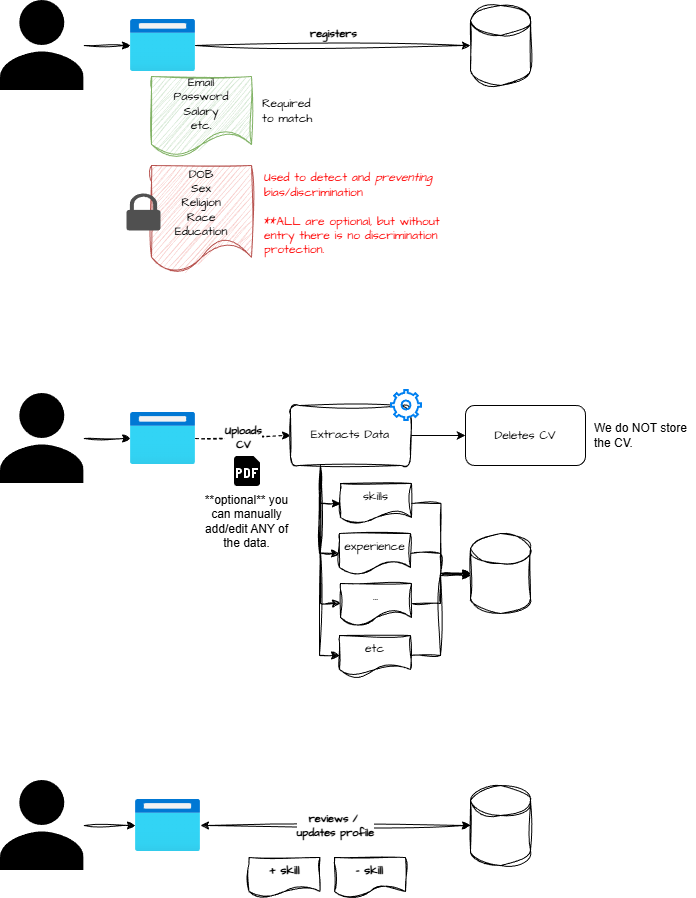

The diagram above was exported from draw.io. Its source (the exported page's mxGraphModel, read from the mxfile embedded in the PNG):
<mxGraphModel dx="1768" dy="1094" grid="0" gridSize="10" guides="1" tooltips="1" connect="1" arrows="1" fold="1" page="1" pageScale="1" pageWidth="827" pageHeight="1169" math="0" shadow="0">
  <root>
    <mxCell id="0" />
    <mxCell id="1" parent="0" />
    <mxCell id="PoexxPsV8AzCuV56rzt6-1" parent="1" style="shape=image;imageAspect=0;aspect=fixed;verticalLabelPosition=bottom;verticalAlign=top;sketch=1;hachureGap=4;jiggle=2;curveFitting=1;fontFamily=Architects Daughter;fontSource=https%3A%2F%2Ffonts.googleapis.com%2Fcss%3Ffamily%3DArchitects%2BDaughter;image=data:image/svg+xml,(base64 omitted: 324 chars);" value="" vertex="1">
      <mxGeometry height="90" width="83.58" x="86" y="512" as="geometry" />
    </mxCell>
    <mxCell id="PoexxPsV8AzCuV56rzt6-2" parent="1" style="shape=cylinder3;whiteSpace=wrap;html=1;boundedLbl=1;backgroundOutline=1;size=15;sketch=1;hachureGap=4;jiggle=2;curveFitting=1;fontFamily=Architects Daughter;fontSource=https%3A%2F%2Ffonts.googleapis.com%2Fcss%3Ffamily%3DArchitects%2BDaughter;" value="" vertex="1">
      <mxGeometry height="80" width="60" x="556" y="652" as="geometry" />
    </mxCell>
    <mxCell id="PoexxPsV8AzCuV56rzt6-3" edge="1" parent="1" source="PoexxPsV8AzCuV56rzt6-20" style="edgeStyle=orthogonalEdgeStyle;rounded=0;sketch=1;hachureGap=4;jiggle=2;curveFitting=1;orthogonalLoop=1;jettySize=auto;html=1;fontFamily=Architects Daughter;fontSource=https%3A%2F%2Ffonts.googleapis.com%2Fcss%3Ffamily%3DArchitects%2BDaughter;entryX=0;entryY=0.5;entryDx=0;entryDy=0;fontStyle=1;dashed=1;" target="PoexxPsV8AzCuV56rzt6-6" value="Uploads&lt;div&gt;CV&lt;/div&gt;">
      <mxGeometry relative="1" as="geometry">
        <mxPoint x="456" y="559" as="targetPoint" />
      </mxGeometry>
    </mxCell>
    <mxCell id="PoexxPsV8AzCuV56rzt6-4" edge="1" parent="1" source="PoexxPsV8AzCuV56rzt6-6" style="edgeStyle=orthogonalEdgeStyle;rounded=0;sketch=1;hachureGap=4;jiggle=2;curveFitting=1;orthogonalLoop=1;jettySize=auto;html=1;exitX=0.25;exitY=1;exitDx=0;exitDy=0;entryX=0;entryY=0.5;entryDx=0;entryDy=0;fontFamily=Architects Daughter;fontSource=https%3A%2F%2Ffonts.googleapis.com%2Fcss%3Ffamily%3DArchitects%2BDaughter;" target="PoexxPsV8AzCuV56rzt6-8">
      <mxGeometry relative="1" as="geometry" />
    </mxCell>
    <mxCell id="PoexxPsV8AzCuV56rzt6-5" edge="1" parent="1" source="PoexxPsV8AzCuV56rzt6-6" style="edgeStyle=orthogonalEdgeStyle;rounded=0;sketch=1;hachureGap=4;jiggle=2;curveFitting=1;orthogonalLoop=1;jettySize=auto;html=1;exitX=0.25;exitY=1;exitDx=0;exitDy=0;fontFamily=Architects Daughter;fontSource=https%3A%2F%2Ffonts.googleapis.com%2Fcss%3Ffamily%3DArchitects%2BDaughter;entryX=0;entryY=0.5;entryDx=0;entryDy=0;" target="PoexxPsV8AzCuV56rzt6-12">
      <mxGeometry relative="1" as="geometry" />
    </mxCell>
    <mxCell id="PoexxPsV8AzCuV56rzt6-39" edge="1" parent="1" source="PoexxPsV8AzCuV56rzt6-6" style="edgeStyle=orthogonalEdgeStyle;rounded=0;orthogonalLoop=1;jettySize=auto;html=1;exitX=1;exitY=0.5;exitDx=0;exitDy=0;" target="PoexxPsV8AzCuV56rzt6-38">
      <mxGeometry relative="1" as="geometry" />
    </mxCell>
    <mxCell id="PoexxPsV8AzCuV56rzt6-6" parent="1" style="rounded=1;whiteSpace=wrap;html=1;sketch=1;hachureGap=4;jiggle=2;curveFitting=1;fontFamily=Architects Daughter;fontSource=https%3A%2F%2Ffonts.googleapis.com%2Fcss%3Ffamily%3DArchitects%2BDaughter;" value="Extracts Data" vertex="1">
      <mxGeometry height="60" width="120" x="376" y="524" as="geometry" />
    </mxCell>
    <mxCell id="PoexxPsV8AzCuV56rzt6-7" parent="1" style="shape=image;imageAspect=0;aspect=fixed;verticalLabelPosition=bottom;verticalAlign=top;sketch=1;hachureGap=4;jiggle=2;curveFitting=1;fontFamily=Architects Daughter;fontSource=https%3A%2F%2Ffonts.googleapis.com%2Fcss%3Ffamily%3DArchitects%2BDaughter;image=data:image/svg+xml,(base64 omitted: 616 chars);" value="" vertex="1">
      <mxGeometry height="30" width="26" x="320" y="575" as="geometry" />
    </mxCell>
    <mxCell id="PoexxPsV8AzCuV56rzt6-8" parent="1" style="shape=document;whiteSpace=wrap;html=1;boundedLbl=1;sketch=1;hachureGap=4;jiggle=2;curveFitting=1;fontFamily=Architects Daughter;fontSource=https%3A%2F%2Ffonts.googleapis.com%2Fcss%3Ffamily%3DArchitects%2BDaughter;" value="skills" vertex="1">
      <mxGeometry height="40" width="71" x="426" y="602" as="geometry" />
    </mxCell>
    <mxCell id="PoexxPsV8AzCuV56rzt6-9" edge="1" parent="1" source="PoexxPsV8AzCuV56rzt6-10" style="edgeStyle=orthogonalEdgeStyle;rounded=0;sketch=1;hachureGap=4;jiggle=2;curveFitting=1;orthogonalLoop=1;jettySize=auto;html=1;exitX=1;exitY=0.5;exitDx=0;exitDy=0;fontFamily=Architects Daughter;fontSource=https%3A%2F%2Ffonts.googleapis.com%2Fcss%3Ffamily%3DArchitects%2BDaughter;" target="PoexxPsV8AzCuV56rzt6-2">
      <mxGeometry relative="1" as="geometry" />
    </mxCell>
    <mxCell id="PoexxPsV8AzCuV56rzt6-10" parent="1" style="shape=document;whiteSpace=wrap;html=1;boundedLbl=1;sketch=1;hachureGap=4;jiggle=2;curveFitting=1;fontFamily=Architects Daughter;fontSource=https%3A%2F%2Ffonts.googleapis.com%2Fcss%3Ffamily%3DArchitects%2BDaughter;" value="experience" vertex="1">
      <mxGeometry height="40" width="71" x="425" y="652" as="geometry" />
    </mxCell>
    <mxCell id="PoexxPsV8AzCuV56rzt6-11" edge="1" parent="1" source="PoexxPsV8AzCuV56rzt6-12" style="edgeStyle=orthogonalEdgeStyle;rounded=0;sketch=1;hachureGap=4;jiggle=2;curveFitting=1;orthogonalLoop=1;jettySize=auto;html=1;exitX=1;exitY=0.5;exitDx=0;exitDy=0;fontFamily=Architects Daughter;fontSource=https%3A%2F%2Ffonts.googleapis.com%2Fcss%3Ffamily%3DArchitects%2BDaughter;">
      <mxGeometry relative="1" as="geometry">
        <Array as="points">
          <mxPoint x="526" y="722" />
          <mxPoint x="526" y="694" />
        </Array>
        <mxPoint x="556" y="694" as="targetPoint" />
      </mxGeometry>
    </mxCell>
    <mxCell id="PoexxPsV8AzCuV56rzt6-12" parent="1" style="shape=document;whiteSpace=wrap;html=1;boundedLbl=1;sketch=1;hachureGap=4;jiggle=2;curveFitting=1;fontFamily=Architects Daughter;fontSource=https%3A%2F%2Ffonts.googleapis.com%2Fcss%3Ffamily%3DArchitects%2BDaughter;" value="..." vertex="1">
      <mxGeometry height="40" width="71" x="426" y="702" as="geometry" />
    </mxCell>
    <mxCell id="PoexxPsV8AzCuV56rzt6-13" parent="1" style="shape=document;whiteSpace=wrap;html=1;boundedLbl=1;sketch=1;hachureGap=4;jiggle=2;curveFitting=1;fontFamily=Architects Daughter;fontSource=https%3A%2F%2Ffonts.googleapis.com%2Fcss%3Ffamily%3DArchitects%2BDaughter;" value="etc" vertex="1">
      <mxGeometry height="40" width="71" x="425" y="754" as="geometry" />
    </mxCell>
    <mxCell id="PoexxPsV8AzCuV56rzt6-14" parent="1" style="html=1;verticalLabelPosition=bottom;align=center;labelBackgroundColor=#ffffff;verticalAlign=top;strokeWidth=2;strokeColor=#0080F0;shadow=0;dashed=0;shape=mxgraph.ios7.icons.settings;hachureGap=4;fontFamily=Architects Daughter;fontSource=https%3A%2F%2Ffonts.googleapis.com%2Fcss%3Ffamily%3DArchitects%2BDaughter;" value="" vertex="1">
      <mxGeometry height="30" width="30" x="477" y="509" as="geometry" />
    </mxCell>
    <mxCell id="PoexxPsV8AzCuV56rzt6-15" edge="1" parent="1" source="PoexxPsV8AzCuV56rzt6-6" style="edgeStyle=orthogonalEdgeStyle;rounded=0;sketch=1;hachureGap=4;jiggle=2;curveFitting=1;orthogonalLoop=1;jettySize=auto;html=1;exitX=0.25;exitY=1;exitDx=0;exitDy=0;entryX=0;entryY=0.5;entryDx=0;entryDy=0;fontFamily=Architects Daughter;fontSource=https%3A%2F%2Ffonts.googleapis.com%2Fcss%3Ffamily%3DArchitects%2BDaughter;" target="PoexxPsV8AzCuV56rzt6-10">
      <mxGeometry relative="1" as="geometry" />
    </mxCell>
    <mxCell id="PoexxPsV8AzCuV56rzt6-16" edge="1" parent="1" source="PoexxPsV8AzCuV56rzt6-6" style="edgeStyle=orthogonalEdgeStyle;rounded=0;sketch=1;hachureGap=4;jiggle=2;curveFitting=1;orthogonalLoop=1;jettySize=auto;html=1;exitX=0.25;exitY=1;exitDx=0;exitDy=0;fontFamily=Architects Daughter;fontSource=https%3A%2F%2Ffonts.googleapis.com%2Fcss%3Ffamily%3DArchitects%2BDaughter;entryX=0;entryY=0.5;entryDx=0;entryDy=0;" target="PoexxPsV8AzCuV56rzt6-13">
      <mxGeometry relative="1" as="geometry">
        <mxPoint x="426" y="594" as="sourcePoint" />
        <mxPoint x="446" y="754" as="targetPoint" />
      </mxGeometry>
    </mxCell>
    <mxCell id="PoexxPsV8AzCuV56rzt6-17" edge="1" parent="1" source="PoexxPsV8AzCuV56rzt6-8" style="edgeStyle=orthogonalEdgeStyle;rounded=0;sketch=1;hachureGap=4;jiggle=2;curveFitting=1;orthogonalLoop=1;jettySize=auto;html=1;entryX=0;entryY=0.5;entryDx=0;entryDy=0;entryPerimeter=0;fontFamily=Architects Daughter;fontSource=https%3A%2F%2Ffonts.googleapis.com%2Fcss%3Ffamily%3DArchitects%2BDaughter;" target="PoexxPsV8AzCuV56rzt6-2">
      <mxGeometry relative="1" as="geometry" />
    </mxCell>
    <mxCell id="PoexxPsV8AzCuV56rzt6-18" edge="1" parent="1" source="PoexxPsV8AzCuV56rzt6-13" style="edgeStyle=orthogonalEdgeStyle;rounded=0;sketch=1;hachureGap=4;jiggle=2;curveFitting=1;orthogonalLoop=1;jettySize=auto;html=1;exitX=1;exitY=0.5;exitDx=0;exitDy=0;entryX=0;entryY=0.5;entryDx=0;entryDy=0;entryPerimeter=0;fontFamily=Architects Daughter;fontSource=https%3A%2F%2Ffonts.googleapis.com%2Fcss%3Ffamily%3DArchitects%2BDaughter;" target="PoexxPsV8AzCuV56rzt6-2">
      <mxGeometry relative="1" as="geometry" />
    </mxCell>
    <mxCell id="PoexxPsV8AzCuV56rzt6-19" edge="1" parent="1" source="PoexxPsV8AzCuV56rzt6-1" style="edgeStyle=orthogonalEdgeStyle;rounded=0;sketch=1;hachureGap=4;jiggle=2;curveFitting=1;orthogonalLoop=1;jettySize=auto;html=1;fontFamily=Architects Daughter;fontSource=https%3A%2F%2Ffonts.googleapis.com%2Fcss%3Ffamily%3DArchitects%2BDaughter;entryX=0;entryY=0.5;entryDx=0;entryDy=0;" target="PoexxPsV8AzCuV56rzt6-20" value="">
      <mxGeometry relative="1" as="geometry">
        <mxPoint x="140" y="557" as="sourcePoint" />
        <mxPoint x="376" y="554" as="targetPoint" />
      </mxGeometry>
    </mxCell>
    <mxCell id="PoexxPsV8AzCuV56rzt6-20" parent="1" style="image;aspect=fixed;html=1;points=[];align=center;fontSize=12;image=img/lib/azure2/general/Browser.svg;sketch=1;hachureGap=4;jiggle=2;curveFitting=1;fontFamily=Architects Daughter;fontSource=https%3A%2F%2Ffonts.googleapis.com%2Fcss%3Ffamily%3DArchitects%2BDaughter;" value="" vertex="1">
      <mxGeometry height="52" width="65" x="216" y="531" as="geometry" />
    </mxCell>
    <mxCell id="PoexxPsV8AzCuV56rzt6-21" parent="1" style="shape=image;imageAspect=0;aspect=fixed;verticalLabelPosition=bottom;verticalAlign=top;sketch=1;hachureGap=4;jiggle=2;curveFitting=1;fontFamily=Architects Daughter;fontSource=https%3A%2F%2Ffonts.googleapis.com%2Fcss%3Ffamily%3DArchitects%2BDaughter;image=data:image/svg+xml,(base64 omitted: 324 chars);" value="" vertex="1">
      <mxGeometry height="90" width="83.58" x="86" y="119" as="geometry" />
    </mxCell>
    <mxCell id="PoexxPsV8AzCuV56rzt6-22" edge="1" parent="1" source="PoexxPsV8AzCuV56rzt6-21" style="edgeStyle=orthogonalEdgeStyle;rounded=0;sketch=1;hachureGap=4;jiggle=2;curveFitting=1;orthogonalLoop=1;jettySize=auto;html=1;fontFamily=Architects Daughter;fontSource=https%3A%2F%2Ffonts.googleapis.com%2Fcss%3Ffamily%3DArchitects%2BDaughter;entryX=0;entryY=0.5;entryDx=0;entryDy=0;" target="PoexxPsV8AzCuV56rzt6-24" value="">
      <mxGeometry relative="1" as="geometry">
        <mxPoint x="140" y="164" as="sourcePoint" />
        <mxPoint x="376" y="161" as="targetPoint" />
      </mxGeometry>
    </mxCell>
    <mxCell id="PoexxPsV8AzCuV56rzt6-23" edge="1" parent="1" source="PoexxPsV8AzCuV56rzt6-24" style="edgeStyle=orthogonalEdgeStyle;rounded=0;sketch=1;hachureGap=4;jiggle=2;curveFitting=1;orthogonalLoop=1;jettySize=auto;html=1;fontFamily=Architects Daughter;fontSource=https%3A%2F%2Ffonts.googleapis.com%2Fcss%3Ffamily%3DArchitects%2BDaughter;fontStyle=1" target="PoexxPsV8AzCuV56rzt6-25" value="registers">
      <mxGeometry relative="1" x="0.0036" y="12" as="geometry">
        <mxPoint as="offset" />
      </mxGeometry>
    </mxCell>
    <mxCell id="PoexxPsV8AzCuV56rzt6-24" parent="1" style="image;aspect=fixed;html=1;points=[];align=center;fontSize=12;image=img/lib/azure2/general/Browser.svg;sketch=1;hachureGap=4;jiggle=2;curveFitting=1;fontFamily=Architects Daughter;fontSource=https%3A%2F%2Ffonts.googleapis.com%2Fcss%3Ffamily%3DArchitects%2BDaughter;" value="" vertex="1">
      <mxGeometry height="52" width="65" x="216" y="138" as="geometry" />
    </mxCell>
    <mxCell id="PoexxPsV8AzCuV56rzt6-25" parent="1" style="shape=cylinder3;whiteSpace=wrap;html=1;boundedLbl=1;backgroundOutline=1;size=15;sketch=1;hachureGap=4;jiggle=2;curveFitting=1;fontFamily=Architects Daughter;fontSource=https%3A%2F%2Ffonts.googleapis.com%2Fcss%3Ffamily%3DArchitects%2BDaughter;" value="" vertex="1">
      <mxGeometry height="80" width="60" x="556" y="124" as="geometry" />
    </mxCell>
    <mxCell id="PoexxPsV8AzCuV56rzt6-26" parent="1" style="shape=document;whiteSpace=wrap;html=1;boundedLbl=1;sketch=1;hachureGap=4;jiggle=2;curveFitting=1;fontFamily=Architects Daughter;fontSource=https%3A%2F%2Ffonts.googleapis.com%2Fcss%3Ffamily%3DArchitects%2BDaughter;fillColor=#d5e8d4;strokeColor=#82b366;" value="&lt;div&gt;Email&lt;/div&gt;&lt;div&gt;Password&lt;/div&gt;&lt;div&gt;Salary&lt;/div&gt;&lt;div&gt;etc.&lt;/div&gt;" vertex="1">
      <mxGeometry height="80" width="100" x="237" y="195" as="geometry" />
    </mxCell>
    <mxCell id="PoexxPsV8AzCuV56rzt6-27" parent="1" style="shape=document;whiteSpace=wrap;html=1;boundedLbl=1;sketch=1;hachureGap=4;jiggle=2;curveFitting=1;fontFamily=Architects Daughter;fontSource=https%3A%2F%2Ffonts.googleapis.com%2Fcss%3Ffamily%3DArchitects%2BDaughter;fillColor=#f8cecc;strokeColor=#b85450;" value="&lt;div&gt;DOB&lt;/div&gt;&lt;div&gt;Sex&lt;/div&gt;&lt;div&gt;Religion&lt;/div&gt;&lt;div&gt;Race&lt;/div&gt;&lt;div&gt;Education&lt;/div&gt;" vertex="1">
      <mxGeometry height="108" width="100" x="237" y="284" as="geometry" />
    </mxCell>
    <mxCell id="PoexxPsV8AzCuV56rzt6-28" parent="1" style="text;html=1;whiteSpace=wrap;strokeColor=none;fillColor=none;align=left;verticalAlign=middle;rounded=0;fontFamily=Architects Daughter;fontSource=https%3A%2F%2Ffonts.googleapis.com%2Fcss%3Ffamily%3DArchitects%2BDaughter;" value="Required to match" vertex="1">
      <mxGeometry height="30" width="60" x="346" y="215" as="geometry" />
    </mxCell>
    <mxCell id="PoexxPsV8AzCuV56rzt6-29" parent="1" style="text;html=1;whiteSpace=wrap;strokeColor=none;fillColor=none;align=left;verticalAlign=middle;rounded=0;fontFamily=Architects Daughter;fontSource=https%3A%2F%2Ffonts.googleapis.com%2Fcss%3Ffamily%3DArchitects%2BDaughter;fontColor=#FF0000;" value="&lt;font face=&quot;Architects Daughter&quot;&gt;Used to detect and&amp;nbsp;&lt;i&gt;preventing &lt;/i&gt;bias/discrimination&lt;/font&gt;&lt;div&gt;&lt;font face=&quot;Architects Daughter&quot;&gt;&lt;br&gt;&lt;/font&gt;&lt;/div&gt;&lt;div&gt;&lt;font face=&quot;Architects Daughter&quot;&gt;**ALL are optional, but without entry there is no discrimination protection.&lt;/font&gt;&lt;/div&gt;" vertex="1">
      <mxGeometry height="94" width="190.5" x="348" y="286" as="geometry" />
    </mxCell>
    <mxCell id="PoexxPsV8AzCuV56rzt6-30" parent="1" style="shape=image;imageAspect=0;aspect=fixed;verticalLabelPosition=bottom;verticalAlign=top;sketch=1;hachureGap=4;jiggle=2;curveFitting=1;fontFamily=Architects Daughter;fontSource=https%3A%2F%2Ffonts.googleapis.com%2Fcss%3Ffamily%3DArchitects%2BDaughter;image=data:image/svg+xml,(base64 omitted: 324 chars);" value="" vertex="1">
      <mxGeometry height="90" width="83.58" x="86" y="899" as="geometry" />
    </mxCell>
    <mxCell id="PoexxPsV8AzCuV56rzt6-31" edge="1" parent="1" source="PoexxPsV8AzCuV56rzt6-30" style="edgeStyle=orthogonalEdgeStyle;rounded=0;sketch=1;hachureGap=4;jiggle=2;curveFitting=1;orthogonalLoop=1;jettySize=auto;html=1;fontFamily=Architects Daughter;fontSource=https%3A%2F%2Ffonts.googleapis.com%2Fcss%3Ffamily%3DArchitects%2BDaughter;entryX=0;entryY=0.5;entryDx=0;entryDy=0;" target="PoexxPsV8AzCuV56rzt6-32" value="">
      <mxGeometry relative="1" as="geometry">
        <mxPoint x="145" y="944" as="sourcePoint" />
        <mxPoint x="381" y="941" as="targetPoint" />
      </mxGeometry>
    </mxCell>
    <mxCell id="PoexxPsV8AzCuV56rzt6-32" parent="1" style="image;aspect=fixed;html=1;points=[];align=center;fontSize=12;image=img/lib/azure2/general/Browser.svg;sketch=1;hachureGap=4;jiggle=2;curveFitting=1;fontFamily=Architects Daughter;fontSource=https%3A%2F%2Ffonts.googleapis.com%2Fcss%3Ffamily%3DArchitects%2BDaughter;" value="" vertex="1">
      <mxGeometry height="52" width="65" x="221" y="918" as="geometry" />
    </mxCell>
    <mxCell id="PoexxPsV8AzCuV56rzt6-33" parent="1" style="shape=cylinder3;whiteSpace=wrap;html=1;boundedLbl=1;backgroundOutline=1;size=15;sketch=1;hachureGap=4;jiggle=2;curveFitting=1;fontFamily=Architects Daughter;fontSource=https%3A%2F%2Ffonts.googleapis.com%2Fcss%3Ffamily%3DArchitects%2BDaughter;" value="" vertex="1">
      <mxGeometry height="80" width="60" x="556" y="904" as="geometry" />
    </mxCell>
    <mxCell id="PoexxPsV8AzCuV56rzt6-34" edge="1" parent="1" source="PoexxPsV8AzCuV56rzt6-32" style="edgeStyle=orthogonalEdgeStyle;rounded=0;sketch=1;hachureGap=4;jiggle=2;curveFitting=1;orthogonalLoop=1;jettySize=auto;html=1;entryX=0;entryY=0.5;entryDx=0;entryDy=0;entryPerimeter=0;fontFamily=Architects Daughter;fontSource=https%3A%2F%2Ffonts.googleapis.com%2Fcss%3Ffamily%3DArchitects%2BDaughter;startArrow=classic;startFill=1;fontStyle=1" target="PoexxPsV8AzCuV56rzt6-33" value="reviews /&amp;nbsp;&lt;div&gt;updates profile&lt;/div&gt;">
      <mxGeometry relative="1" as="geometry" />
    </mxCell>
    <mxCell id="PoexxPsV8AzCuV56rzt6-35" parent="1" style="shape=document;whiteSpace=wrap;html=1;boundedLbl=1;sketch=1;hachureGap=4;jiggle=2;curveFitting=1;fontFamily=Architects Daughter;fontSource=https%3A%2F%2Ffonts.googleapis.com%2Fcss%3Ffamily%3DArchitects%2BDaughter;fontStyle=1" value="+ skill" vertex="1">
      <mxGeometry height="40" width="71" x="334.5" y="976" as="geometry" />
    </mxCell>
    <mxCell id="PoexxPsV8AzCuV56rzt6-36" parent="1" style="shape=document;whiteSpace=wrap;html=1;boundedLbl=1;sketch=1;hachureGap=4;jiggle=2;curveFitting=1;fontFamily=Architects Daughter;fontSource=https%3A%2F%2Ffonts.googleapis.com%2Fcss%3Ffamily%3DArchitects%2BDaughter;fontStyle=1" value="- skill" vertex="1">
      <mxGeometry height="40" width="71" x="420" y="976" as="geometry" />
    </mxCell>
    <mxCell id="PoexxPsV8AzCuV56rzt6-37" parent="1" style="sketch=0;pointerEvents=1;shadow=0;dashed=0;html=1;strokeColor=none;fillColor=#505050;labelPosition=center;verticalLabelPosition=bottom;verticalAlign=top;outlineConnect=0;align=center;shape=mxgraph.office.security.lock_protected;hachureGap=4;jiggle=2;curveFitting=1;fontFamily=Architects Daughter;fontSource=https%3A%2F%2Ffonts.googleapis.com%2Fcss%3Ffamily%3DArchitects%2BDaughter;" value="" vertex="1">
      <mxGeometry height="37" width="34" x="212" y="312" as="geometry" />
    </mxCell>
    <mxCell id="PoexxPsV8AzCuV56rzt6-38" parent="1" style="rounded=1;whiteSpace=wrap;html=1;" value="&lt;font face=&quot;Architects Daughter&quot;&gt;Deletes CV&lt;/font&gt;" vertex="1">
      <mxGeometry height="60" width="120" x="551" y="524" as="geometry" />
    </mxCell>
    <mxCell id="PoexxPsV8AzCuV56rzt6-40" parent="1" style="text;html=1;whiteSpace=wrap;strokeColor=none;fillColor=none;align=left;verticalAlign=middle;rounded=0;" value="We do NOT store the CV." vertex="1">
      <mxGeometry height="30" width="103" x="678" y="539" as="geometry" />
    </mxCell>
    <mxCell id="PoexxPsV8AzCuV56rzt6-42" parent="1" style="text;html=1;whiteSpace=wrap;strokeColor=none;fillColor=none;align=center;verticalAlign=middle;rounded=0;" value="**optional** you can manually add/edit ANY of the data." vertex="1">
      <mxGeometry height="62" width="103" x="281" y="609" as="geometry" />
    </mxCell>
  </root>
</mxGraphModel>